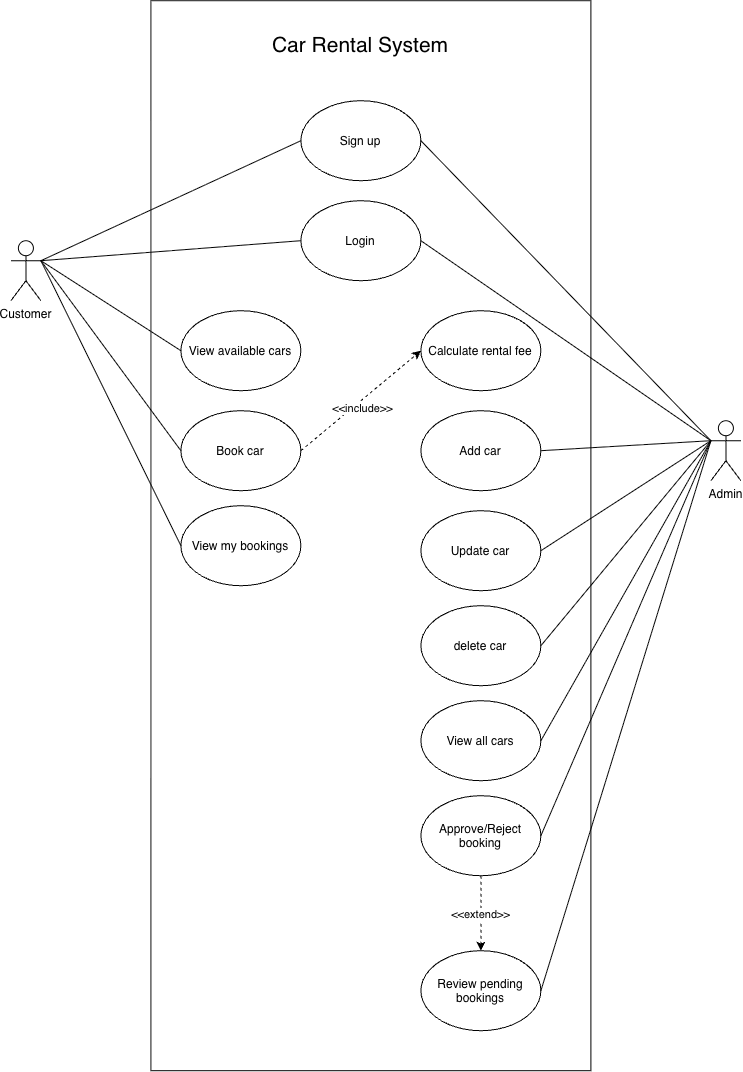

The diagram above was exported from draw.io. Its source (the exported page's mxGraphModel, read from the mxfile embedded in the PNG):
<mxGraphModel dx="1677" dy="1098" grid="1" gridSize="10" guides="1" tooltips="1" connect="1" arrows="1" fold="1" page="1" pageScale="1" pageWidth="827" pageHeight="1169" math="0" shadow="0">
  <root>
    <mxCell id="0" />
    <mxCell id="1" parent="0" />
    <mxCell id="wMSzLTO0kKXWmI_M_7Qt-1" parent="1" style="rounded=0;whiteSpace=wrap;html=1;" value="" vertex="1">
      <mxGeometry height="1070" width="440" x="190" y="80" as="geometry" />
    </mxCell>
    <mxCell id="wMSzLTO0kKXWmI_M_7Qt-2" parent="1" style="text;html=1;whiteSpace=wrap;strokeColor=none;fillColor=none;align=center;verticalAlign=middle;rounded=0;" value="&lt;font style=&quot;font-size: 21px;&quot;&gt;Car Rental System&lt;/font&gt;" vertex="1">
      <mxGeometry height="30" width="180" x="310" y="110" as="geometry" />
    </mxCell>
    <mxCell id="wMSzLTO0kKXWmI_M_7Qt-3" parent="1" style="ellipse;whiteSpace=wrap;html=1;shapeInside=1;" value="Sign up" vertex="1">
      <mxGeometry height="80" width="120" x="340" y="180" as="geometry" />
    </mxCell>
    <mxCell id="wMSzLTO0kKXWmI_M_7Qt-4" parent="1" style="ellipse;whiteSpace=wrap;html=1;shapeInside=1;" value="Login" vertex="1">
      <mxGeometry height="80" width="120" x="340" y="280" as="geometry" />
    </mxCell>
    <mxCell id="wMSzLTO0kKXWmI_M_7Qt-5" parent="1" style="ellipse;whiteSpace=wrap;html=1;shapeInside=1;" value="View available cars" vertex="1">
      <mxGeometry height="80" width="120" x="220" y="390" as="geometry" />
    </mxCell>
    <mxCell id="wMSzLTO0kKXWmI_M_7Qt-6" parent="1" style="ellipse;whiteSpace=wrap;html=1;shapeInside=1;" value="Book car" vertex="1">
      <mxGeometry height="80" width="120" x="220" y="490" as="geometry" />
    </mxCell>
    <mxCell id="wMSzLTO0kKXWmI_M_7Qt-7" parent="1" style="ellipse;whiteSpace=wrap;html=1;shapeInside=1;" value="View my bookings" vertex="1">
      <mxGeometry height="80" width="120" x="220" y="585" as="geometry" />
    </mxCell>
    <mxCell id="wMSzLTO0kKXWmI_M_7Qt-8" parent="1" style="ellipse;whiteSpace=wrap;html=1;shapeInside=1;" value="Add car" vertex="1">
      <mxGeometry height="80" width="120" x="460" y="490" as="geometry" />
    </mxCell>
    <mxCell id="wMSzLTO0kKXWmI_M_7Qt-9" parent="1" style="ellipse;whiteSpace=wrap;html=1;shapeInside=1;" value="Update car" vertex="1">
      <mxGeometry height="80" width="120" x="460" y="590" as="geometry" />
    </mxCell>
    <mxCell id="wMSzLTO0kKXWmI_M_7Qt-10" parent="1" style="ellipse;whiteSpace=wrap;html=1;shapeInside=1;" value="delete car" vertex="1">
      <mxGeometry height="80" width="120" x="460" y="685" as="geometry" />
    </mxCell>
    <mxCell id="wMSzLTO0kKXWmI_M_7Qt-11" parent="1" style="ellipse;whiteSpace=wrap;html=1;shapeInside=1;" value="Calculate rental fee" vertex="1">
      <mxGeometry height="80" width="120" x="460" y="390" as="geometry" />
    </mxCell>
    <mxCell id="wMSzLTO0kKXWmI_M_7Qt-12" parent="1" style="ellipse;whiteSpace=wrap;html=1;shapeInside=1;" value="View all cars" vertex="1">
      <mxGeometry height="80" width="120" x="460" y="780" as="geometry" />
    </mxCell>
    <mxCell id="wMSzLTO0kKXWmI_M_7Qt-13" parent="1" style="ellipse;whiteSpace=wrap;html=1;shapeInside=1;" value="Approve/Reject booking" vertex="1">
      <mxGeometry height="80" width="120" x="460" y="875" as="geometry" />
    </mxCell>
    <mxCell id="wMSzLTO0kKXWmI_M_7Qt-14" parent="1" style="ellipse;whiteSpace=wrap;html=1;shapeInside=1;" value="Review pending bookings" vertex="1">
      <mxGeometry height="80" width="120" x="460" y="1030" as="geometry" />
    </mxCell>
    <mxCell id="wMSzLTO0kKXWmI_M_7Qt-15" parent="1" style="shape=umlActor;verticalLabelPosition=bottom;verticalAlign=top;html=1;outlineConnect=0;" value="Customer" vertex="1">
      <mxGeometry height="60" width="30" x="50" y="320" as="geometry" />
    </mxCell>
    <mxCell id="wMSzLTO0kKXWmI_M_7Qt-21" parent="1" style="shape=umlActor;verticalLabelPosition=bottom;verticalAlign=top;html=1;outlineConnect=0;" value="Admin" vertex="1">
      <mxGeometry height="60" width="30" x="750" y="500" as="geometry" />
    </mxCell>
    <mxCell id="wMSzLTO0kKXWmI_M_7Qt-22" edge="1" parent="1" source="wMSzLTO0kKXWmI_M_7Qt-15" style="endArrow=none;html=1;rounded=0;exitX=1;exitY=0.3333333333333333;exitDx=0;exitDy=0;exitPerimeter=0;entryX=0;entryY=0.5;entryDx=0;entryDy=0;" target="wMSzLTO0kKXWmI_M_7Qt-3" value="">
      <mxGeometry height="50" relative="1" width="50" as="geometry">
        <mxPoint x="80" y="580" as="sourcePoint" />
        <mxPoint x="130" y="530" as="targetPoint" />
      </mxGeometry>
    </mxCell>
    <mxCell id="wMSzLTO0kKXWmI_M_7Qt-23" edge="1" parent="1" source="wMSzLTO0kKXWmI_M_7Qt-15" style="endArrow=none;html=1;rounded=0;exitX=1;exitY=0.3333333333333333;exitDx=0;exitDy=0;exitPerimeter=0;entryX=0;entryY=0.5;entryDx=0;entryDy=0;" target="wMSzLTO0kKXWmI_M_7Qt-4" value="">
      <mxGeometry height="50" relative="1" width="50" as="geometry">
        <mxPoint x="-50" y="590" as="sourcePoint" />
        <mxPoint y="540" as="targetPoint" />
      </mxGeometry>
    </mxCell>
    <mxCell id="wMSzLTO0kKXWmI_M_7Qt-24" edge="1" parent="1" source="wMSzLTO0kKXWmI_M_7Qt-5" style="endArrow=none;html=1;rounded=0;entryX=1;entryY=0.3333333333333333;entryDx=0;entryDy=0;entryPerimeter=0;exitX=0;exitY=0.5;exitDx=0;exitDy=0;" target="wMSzLTO0kKXWmI_M_7Qt-15" value="">
      <mxGeometry height="50" relative="1" width="50" as="geometry">
        <mxPoint y="610" as="sourcePoint" />
        <mxPoint x="50" y="560" as="targetPoint" />
      </mxGeometry>
    </mxCell>
    <mxCell id="wMSzLTO0kKXWmI_M_7Qt-25" edge="1" parent="1" source="wMSzLTO0kKXWmI_M_7Qt-6" style="endArrow=none;html=1;rounded=0;entryX=1;entryY=0.3333333333333333;entryDx=0;entryDy=0;entryPerimeter=0;exitX=0;exitY=0.5;exitDx=0;exitDy=0;" target="wMSzLTO0kKXWmI_M_7Qt-15" value="">
      <mxGeometry height="50" relative="1" width="50" as="geometry">
        <mxPoint x="30" y="580" as="sourcePoint" />
        <mxPoint x="80" y="530" as="targetPoint" />
      </mxGeometry>
    </mxCell>
    <mxCell id="wMSzLTO0kKXWmI_M_7Qt-26" edge="1" parent="1" source="wMSzLTO0kKXWmI_M_7Qt-7" style="endArrow=none;html=1;rounded=0;entryX=1;entryY=0.3333333333333333;entryDx=0;entryDy=0;entryPerimeter=0;exitX=0;exitY=0.5;exitDx=0;exitDy=0;" target="wMSzLTO0kKXWmI_M_7Qt-15" value="">
      <mxGeometry height="50" relative="1" width="50" as="geometry">
        <mxPoint x="40" y="540" as="sourcePoint" />
        <mxPoint x="90" y="490" as="targetPoint" />
      </mxGeometry>
    </mxCell>
    <mxCell id="wMSzLTO0kKXWmI_M_7Qt-27" edge="1" parent="1" source="wMSzLTO0kKXWmI_M_7Qt-21" style="endArrow=none;html=1;rounded=0;exitX=0;exitY=0.3333333333333333;exitDx=0;exitDy=0;exitPerimeter=0;entryX=1;entryY=0.5;entryDx=0;entryDy=0;" target="wMSzLTO0kKXWmI_M_7Qt-3" value="">
      <mxGeometry height="50" relative="1" width="50" as="geometry">
        <mxPoint x="670" y="360" as="sourcePoint" />
        <mxPoint x="720" y="310" as="targetPoint" />
      </mxGeometry>
    </mxCell>
    <mxCell id="wMSzLTO0kKXWmI_M_7Qt-28" edge="1" parent="1" source="wMSzLTO0kKXWmI_M_7Qt-6" style="endArrow=classic;html=1;rounded=0;exitX=1;exitY=0.5;exitDx=0;exitDy=0;entryX=0;entryY=0.5;entryDx=0;entryDy=0;dashed=1;" target="wMSzLTO0kKXWmI_M_7Qt-11" value="">
      <mxGeometry height="50" relative="1" width="50" as="geometry">
        <mxPoint x="-20" y="730" as="sourcePoint" />
        <mxPoint x="30" y="680" as="targetPoint" />
      </mxGeometry>
    </mxCell>
    <mxCell id="wMSzLTO0kKXWmI_M_7Qt-29" connectable="0" parent="wMSzLTO0kKXWmI_M_7Qt-28" style="edgeLabel;html=1;align=center;verticalAlign=middle;resizable=0;points=[];" value="&amp;lt;&amp;lt;include&amp;gt;&amp;gt;" vertex="1">
      <mxGeometry relative="1" x="-0.1444" y="-2" as="geometry">
        <mxPoint x="8" y="-2" as="offset" />
      </mxGeometry>
    </mxCell>
    <mxCell id="wMSzLTO0kKXWmI_M_7Qt-30" edge="1" parent="1" source="wMSzLTO0kKXWmI_M_7Qt-4" style="endArrow=none;html=1;rounded=0;entryX=0;entryY=0.3333333333333333;entryDx=0;entryDy=0;entryPerimeter=0;exitX=1;exitY=0.5;exitDx=0;exitDy=0;" target="wMSzLTO0kKXWmI_M_7Qt-21" value="">
      <mxGeometry height="50" relative="1" width="50" as="geometry">
        <mxPoint x="600" y="720" as="sourcePoint" />
        <mxPoint x="650" y="670" as="targetPoint" />
      </mxGeometry>
    </mxCell>
    <mxCell id="wMSzLTO0kKXWmI_M_7Qt-31" edge="1" parent="1" source="wMSzLTO0kKXWmI_M_7Qt-8" style="endArrow=none;html=1;rounded=0;entryX=0;entryY=0.3333333333333333;entryDx=0;entryDy=0;entryPerimeter=0;exitX=1;exitY=0.5;exitDx=0;exitDy=0;" target="wMSzLTO0kKXWmI_M_7Qt-21" value="">
      <mxGeometry height="50" relative="1" width="50" as="geometry">
        <mxPoint x="730" y="750" as="sourcePoint" />
        <mxPoint x="780" y="700" as="targetPoint" />
      </mxGeometry>
    </mxCell>
    <mxCell id="wMSzLTO0kKXWmI_M_7Qt-32" edge="1" parent="1" source="wMSzLTO0kKXWmI_M_7Qt-9" style="endArrow=none;html=1;rounded=0;entryX=0;entryY=0.3333333333333333;entryDx=0;entryDy=0;entryPerimeter=0;exitX=1;exitY=0.5;exitDx=0;exitDy=0;" target="wMSzLTO0kKXWmI_M_7Qt-21" value="">
      <mxGeometry height="50" relative="1" width="50" as="geometry">
        <mxPoint x="650" y="740" as="sourcePoint" />
        <mxPoint x="700" y="690" as="targetPoint" />
      </mxGeometry>
    </mxCell>
    <mxCell id="wMSzLTO0kKXWmI_M_7Qt-33" edge="1" parent="1" source="wMSzLTO0kKXWmI_M_7Qt-10" style="endArrow=none;html=1;rounded=0;entryX=0;entryY=0.3333333333333333;entryDx=0;entryDy=0;entryPerimeter=0;exitX=1;exitY=0.5;exitDx=0;exitDy=0;" target="wMSzLTO0kKXWmI_M_7Qt-21" value="">
      <mxGeometry height="50" relative="1" width="50" as="geometry">
        <mxPoint x="680" y="690" as="sourcePoint" />
        <mxPoint x="730" y="640" as="targetPoint" />
      </mxGeometry>
    </mxCell>
    <mxCell id="wMSzLTO0kKXWmI_M_7Qt-34" edge="1" parent="1" source="wMSzLTO0kKXWmI_M_7Qt-12" style="endArrow=none;html=1;rounded=0;entryX=0;entryY=0.3333333333333333;entryDx=0;entryDy=0;entryPerimeter=0;exitX=1;exitY=0.5;exitDx=0;exitDy=0;" target="wMSzLTO0kKXWmI_M_7Qt-21" value="">
      <mxGeometry height="50" relative="1" width="50" as="geometry">
        <mxPoint x="550" y="600" as="sourcePoint" />
        <mxPoint x="600" y="550" as="targetPoint" />
      </mxGeometry>
    </mxCell>
    <mxCell id="wMSzLTO0kKXWmI_M_7Qt-35" edge="1" parent="1" source="wMSzLTO0kKXWmI_M_7Qt-13" style="endArrow=none;html=1;rounded=0;entryX=0;entryY=0.3333333333333333;entryDx=0;entryDy=0;entryPerimeter=0;exitX=1;exitY=0.5;exitDx=0;exitDy=0;" target="wMSzLTO0kKXWmI_M_7Qt-21" value="">
      <mxGeometry height="50" relative="1" width="50" as="geometry">
        <mxPoint x="710" y="820" as="sourcePoint" />
        <mxPoint x="760" y="770" as="targetPoint" />
      </mxGeometry>
    </mxCell>
    <mxCell id="wMSzLTO0kKXWmI_M_7Qt-36" edge="1" parent="1" source="wMSzLTO0kKXWmI_M_7Qt-14" style="endArrow=none;html=1;rounded=0;entryX=0;entryY=0.3333333333333333;entryDx=0;entryDy=0;entryPerimeter=0;exitX=1;exitY=0.5;exitDx=0;exitDy=0;" target="wMSzLTO0kKXWmI_M_7Qt-21" value="">
      <mxGeometry height="50" relative="1" width="50" as="geometry">
        <mxPoint x="550" y="600" as="sourcePoint" />
        <mxPoint x="600" y="550" as="targetPoint" />
      </mxGeometry>
    </mxCell>
    <mxCell id="wMSzLTO0kKXWmI_M_7Qt-38" edge="1" parent="1" source="wMSzLTO0kKXWmI_M_7Qt-13" style="endArrow=classic;html=1;rounded=0;exitX=0.5;exitY=1;exitDx=0;exitDy=0;entryX=0.5;entryY=0;entryDx=0;entryDy=0;dashed=1;" target="wMSzLTO0kKXWmI_M_7Qt-14" value="&amp;lt;&amp;lt;extend&amp;gt;&amp;gt;">
      <mxGeometry height="50" relative="1" width="50" as="geometry">
        <mxPoint x="310" y="940" as="sourcePoint" />
        <mxPoint x="360" y="890" as="targetPoint" />
      </mxGeometry>
    </mxCell>
  </root>
</mxGraphModel>